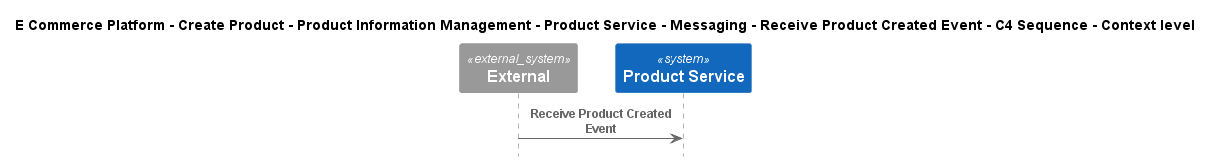

The diagram above was rendered by PlantUML. Its source (embedded in the PNG):
@startuml
!include ..\..\..\..\..\..\..\..\..\.c4s\C4_Sequence.puml

title E Commerce Platform - Create Product - Product Information Management - Product Service - Messaging - Receive Product Created Event - C4 Sequence - Context level

System_Ext(C4InterFlow.SoftwareSystems.ExternalSystem, "External", "")
System(ECommercePlatform.CreateProduct.ProductInformationManagement.SoftwareSystems.ProductService, "Product Service", "")

Rel(C4InterFlow.SoftwareSystems.ExternalSystem, ECommercePlatform.CreateProduct.ProductInformationManagement.SoftwareSystems.ProductService, "Receive Product Created Event")


@enduml